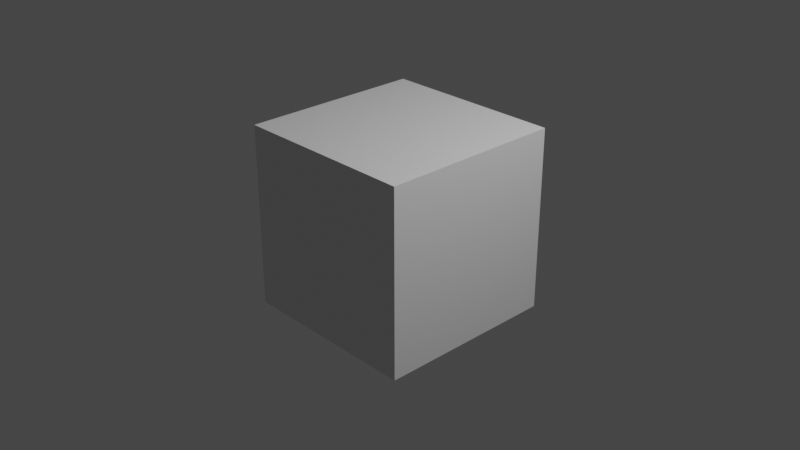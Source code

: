# Source: testing.blend  (saved by Blender 3.2.14; exported with 4.5.12 LTS)
import bpy
from mathutils import Matrix  # noqa: F401  (used for matrix-valued properties, if any)

bpy.ops.wm.read_factory_settings(use_empty=True)
scene = bpy.context.scene
scene.name = 'Scene'

# ---- collections
col_collection = bpy.data.collections.new('Collection'); scene.collection.children.link(col_collection)

# ---- materials (node trees are filled in below, after node groups)
mat_material = bpy.data.materials.new('Material')
mat_material.alpha_threshold = 0.0
mat_material.use_transparent_shadow = False
mat_material.line_color = (0.0, 0.0, 0.0, 1.0)

# ---- material node trees
mat_material.use_nodes = True; mat_material.node_tree.nodes.clear()
_N = mat_material.node_tree.nodes; _L = mat_material.node_tree.links
n0 = _N.new('ShaderNodeOutputMaterial'); n0.name = 'Material Output'; n0.location = (300, 300)
n1 = _N.new('ShaderNodeBsdfPrincipled'); n1.name = 'Principled BSDF'; n1.location = (10, 300)
n1.distribution = 'GGX'
n1.subsurface_method = 'RANDOM_WALK_SKIN'
n1.inputs[2].default_value = 0.4
n1.inputs[3].default_value = 1.45
n1.inputs[27].default_value = (0.0, 0.0, 0.0, 1.0)
n1.inputs[28].default_value = 1.0
_L.new(n1.outputs[0], n0.inputs[0])
n0.is_active_output = True

# ---- world
world_world = bpy.data.worlds.new('World'); scene.world = world_world
world_world.use_nodes = True; world_world.node_tree.nodes.clear()
_N = world_world.node_tree.nodes; _L = world_world.node_tree.links
n0 = _N.new('ShaderNodeOutputWorld'); n0.name = 'World Output'; n0.location = (300, 300)
n1 = _N.new('ShaderNodeBackground'); n1.name = 'Background'; n1.location = (10, 300)
n1.inputs[0].default_value = (0.05088, 0.05088, 0.05088, 1.0)
_L.new(n1.outputs[0], n0.inputs[0])
n0.is_active_output = True
world_world.color = (0.05088, 0.05088, 0.05088)
world_world.use_sun_shadow = False
world_world.sun_shadow_jitter_overblur = 0.0

# ---- cameras
cam_camera = bpy.data.cameras.new('Camera')
cam_camera.clip_end = 100.0
cam_camera.ortho_scale = 7.314

# ---- lights
light_light = bpy.data.lights.new('Light', 'POINT')
light_light.transmission_factor = 0.0
light_light.energy = 1000.0
light_light.shadow_soft_size = 0.1
light_light.shadow_maximum_resolution = 0.006
light_light.use_absolute_resolution = True

# ---- meshes
me_cube = bpy.data.meshes.new('Cube')
me_cube.from_pydata([(1.0, 1.0, 1.0), (1.0, 1.0, -1.0), (1.0, -1.0, 1.0), (1.0, -1.0, -1.0), (-1.0, 1.0, 1.0), (-1.0, 1.0, -1.0), (-1.0, -1.0, 1.0), (-1.0, -1.0, -1.0)], [], [(0, 4, 6, 2), (3, 2, 6, 7), (7, 6, 4, 5), (5, 1, 3, 7), (1, 0, 2, 3), (5, 4, 0, 1)])
_uv = me_cube.uv_layers.new(name='UVMap')
_uv.uv.foreach_set('vector', [0.625, 0.5, 0.875, 0.5, 0.875, 0.75, 0.625, 0.75, 0.375, 0.75, 0.625, 0.75, 0.625, 1.0, 0.375, 1.0, 0.375, 0.0, 0.625, 0.0, 0.625, 0.25, 0.375, 0.25, 0.125, 0.5, 0.375, 0.5, 0.375, 0.75, 0.125, 0.75, 0.375, 0.5, 0.625, 0.5, 0.625, 0.75, 0.375, 0.75, 0.375, 0.25, 0.625, 0.25, 0.625, 0.5, 0.375, 0.5])
me_cube.materials.append(mat_material)
me_cube.use_mirror_vertex_groups = False
me_cube.update()

# ---- objects
ob_cube = bpy.data.objects.new('Cube', me_cube)
ob_light = bpy.data.objects.new('Light', light_light)
ob_camera = bpy.data.objects.new('Camera', cam_camera)

# ---- transforms, parenting, visibility, modifiers, constraints
ob_cube.location = (0.0, 0.0, 0.0)
ob_cube.lock_rotations_4d = False
ob_cube.empty_display_type = 'ARROWS'
ob_cube.lineart.crease_threshold = 0.0
ob_light.location = (4.076, 1.005, 5.904)
ob_light.rotation_euler = (0.6503, 0.05522, 1.866)
ob_light.lock_rotations_4d = False
ob_light.empty_display_type = 'ARROWS'
ob_light.color = (0.0, 0.0, 0.0, 0.0)
ob_light.lineart.crease_threshold = 0.0
ob_camera.location = (7.359, -6.926, 4.958)
ob_camera.rotation_euler = (1.109, 0.0, 0.8149)
ob_camera.lock_rotations_4d = False
ob_camera.empty_display_type = 'ARROWS'
ob_camera.color = (0.0, 0.0, 0.0, 0.0)
ob_camera.display_type = 'WIRE'
ob_camera.lineart.crease_threshold = 0.0

# ---- collection membership
col_collection.objects.link(ob_cube)
col_collection.objects.link(ob_light)
col_collection.objects.link(ob_camera)

# ---- scene / render settings (as saved in the file)
scene.camera = ob_camera
scene.frame_start = 1; scene.frame_end = 250; scene.frame_set(0)
scene.render.engine = 'BLENDER_EEVEE_NEXT'
scene.cycles.sampling_pattern = 'TABULATED_SOBOL'
scene.cycles.use_light_tree = False
scene.view_settings.view_transform = 'Filmic'
bpy.context.view_layer.update()
